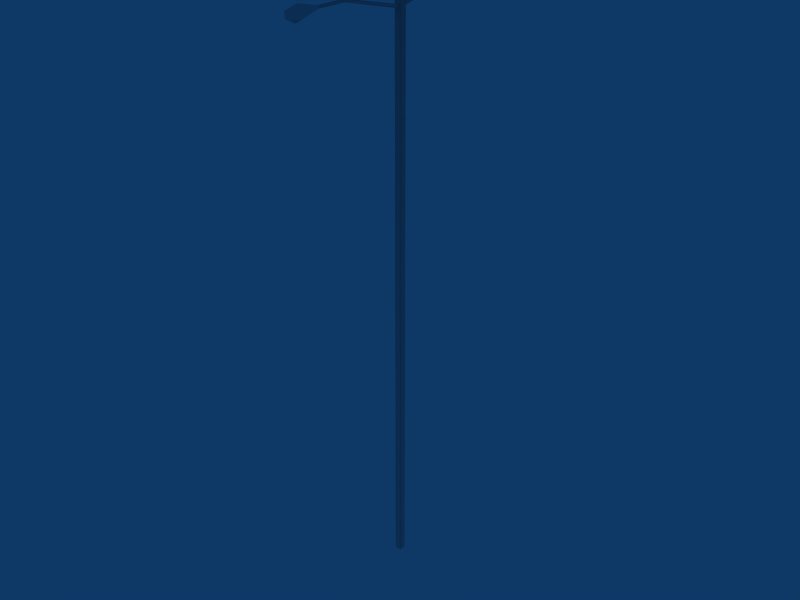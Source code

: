 # Source: ag_doublelight.blend  (saved by Blender 2.40.0; exported with 4.5.12 LTS)
import bpy
from mathutils import Matrix  # noqa: F401  (used for matrix-valued properties, if any)

bpy.ops.wm.read_factory_settings(use_empty=True)
scene = bpy.context.scene
scene.name = 'Scene'

# ---- collections
col_collection_1 = bpy.data.collections.new('Collection 1'); scene.collection.children.link(col_collection_1)
col_collection_4 = bpy.data.collections.new('Collection 4'); scene.collection.children.link(col_collection_4)
col_collection_4.hide_render = True
col_collection_4.hide_viewport = True

# ---- world
world_world = bpy.data.worlds.new('World'); scene.world = world_world
world_world.color = (0.05656, 0.2208, 0.4)
world_world.use_sun_shadow = False
world_world.sun_shadow_jitter_overblur = 0.0
world_world.cycles.sampling_method = 'MANUAL'
world_world.cycles.sample_map_resolution = 256

# ---- meshes
me_cube = bpy.data.meshes.new('Cube')
me_cube.from_pydata([(0.1, 15.0, -0.1), (0.1, -3.2, -0.1), (-0.1, -3.2, -0.1), (-0.1, 15.0, -0.1), (0.1, 15.0, 0.1), (0.1, -3.2, 0.1), (-0.1, -3.2, 0.1), (-0.1, 15.0, 0.1), (-2.1, 14.93, -7.966e-07), (-0.1, 14.45, -6.77e-07), (-0.1, 14.55, 0.05), (-2.1, 15.01, 0.04), (-2.1, 15.01, -0.04), (-0.1, 14.55, -0.05), (-3.03, 14.93, -8.372e-07), (-3.03, 15.01, 0.04), (-3.03, 15.01, -0.04), (-3.56, 14.85, 0.1), (-3.56, 14.85, -0.1), (-3.56, 15.12, 0.19), (-3.56, 15.12, -0.19), (-4.06, 14.85, 0.1), (-4.06, 14.85, -0.1), (-4.06, 15.03, 0.13), (-4.06, 15.03, -0.13), (-3.75, 14.73, -8.376e-07), (-3.87, 14.73, -8.428e-07), (3.87, 14.73, -1.066e-07), (3.75, 14.73, -1.223e-07), (4.06, 15.03, 0.13), (4.06, 15.03, -0.13), (4.06, 14.85, 0.1), (4.06, 14.85, -0.1), (3.56, 15.12, 0.19), (3.56, 15.12, -0.19), (3.56, 14.85, 0.1), (3.56, 14.85, -0.1), (3.03, 15.01, 0.04), (3.03, 15.01, -0.04), (3.03, 14.93, -2.031e-07), (0.1, 14.55, 0.05), (2.1, 15.01, 0.04), (2.1, 15.01, -0.04), (0.1, 14.55, -0.05), (0.1, 14.45, -5.775e-07), (2.1, 14.93, -3.251e-07)], [], [(0, 1, 2, 3), (4, 7, 6, 5), (0, 4, 5, 1), (2, 6, 7, 3), (4, 0, 3, 7), (10, 13, 12, 11), (9, 10, 11, 8), (8, 12, 13, 9), (11, 12, 16, 15), (8, 11, 15, 14), (12, 8, 14, 16), (14, 17, 18), (15, 16, 20, 19), (14, 15, 19, 17), (16, 14, 18, 20), (19, 20, 24, 23), (17, 19, 23, 21), (20, 18, 22, 24), (21, 23, 24, 22), (18, 17, 25), (17, 21, 26, 25), (21, 22, 26), (22, 18, 25, 26), (31, 35, 28, 27), (32, 31, 27), (36, 32, 27, 28), (35, 36, 28), (32, 30, 29, 31), (33, 35, 31, 29), (36, 34, 30, 32), (34, 33, 29, 30), (37, 39, 35, 33), (39, 38, 34, 36), (38, 37, 33, 34), (39, 36, 35), (41, 45, 39, 37), (45, 42, 38, 39), (42, 41, 37, 38), (45, 41, 40, 44), (44, 43, 42, 45), (43, 40, 41, 42)])
me_cube.polygons.foreach_set('use_smooth', [1, 1, 1, 1, 1, 1, 1, 1, 1, 1, 1, 0, 0, 0, 0, 0, 0, 0, 0, 1, 1, 1, 1, 1, 1, 1, 1, 0, 0, 0, 0, 0, 0, 0, 0, 1, 1, 1, 1, 1, 1])
_uv = me_cube.uv_layers.new(name='UVMap')
_uv.uv.foreach_set('vector', [0.1328, 0.6328, 0.1328, 0.6328, 0.1328, 0.6328, 0.1328, 0.6328, 0.1328, 0.6328, 0.1328, 0.6328, 0.1328, 0.6328, 0.1328, 0.6328, 0.1328, 0.6328, 0.1328, 0.6328, 0.1328, 0.6328, 0.1328, 0.6328, 0.1328, 0.6328, 0.1328, 0.6328, 0.1328, 0.6328, 0.1328, 0.6328, 0.1328, 0.6328, 0.1328, 0.6328, 0.1328, 0.6328, 0.1328, 0.6328, 0.3984, 0.6484, 0.3984, 0.6484, 0.3984, 0.6484, 0.3984, 0.6484, 0.3984, 0.6484, 0.3984, 0.6484, 0.3984, 0.6484, 0.3984, 0.6484, 0.3984, 0.6484, 0.3984, 0.6484, 0.3984, 0.6484, 0.3984, 0.6484, 0.3984, 0.6484, 0.3984, 0.6484, 0.3984, 0.6484, 0.3984, 0.6484, 0.3984, 0.6484, 0.3984, 0.6484, 0.3984, 0.6484, 0.3984, 0.6484, 0.3984, 0.6484, 0.3984, 0.6484, 0.3984, 0.6484, 0.3984, 0.6484, 0.1328, 0.6328, 0.1328, 0.6328, 0.1328, 0.6328, 0.1328, 0.6328, 0.1328, 0.6328, 0.1328, 0.6328, 0.1328, 0.6328, 0.1328, 0.6328, 0.1328, 0.6328, 0.1328, 0.6328, 0.1328, 0.6328, 0.1328, 0.6328, 0.1328, 0.6328, 0.1328, 0.6328, 0.1328, 0.6328, 0.1328, 0.6328, 0.1328, 0.6328, 0.1328, 0.6328, 0.1328, 0.6328, 0.1328, 0.6328, 0.1328, 0.6328, 0.1328, 0.6328, 0.1328, 0.6328, 0.1328, 0.6328, 0.1328, 0.6328, 0.1328, 0.6328, 0.1328, 0.6328, 0.1328, 0.6328, 0.1328, 0.6328, 0.1328, 0.6328, 0.1328, 0.6328, 0.7109, 0.4609, 0.7109, 0.4609, 0.7109, 0.4609, 0.7109, 0.4609, 0.7109, 0.4609, 0.7109, 0.4609, 0.7109, 0.4609, 0.7109, 0.4609, 0.7109, 0.4609, 0.7109, 0.4609, 0.7109, 0.4609, 0.7109, 0.4609, 0.7109, 0.4609, 0.7109, 0.4609, 0.7109, 0.4609, 0.7109, 0.4609, 0.7109, 0.4609, 0.7109, 0.4609, 0.7109, 0.4609, 0.7109, 0.4609, 0.7109, 0.4609, 0.7109, 0.4609, 0.7109, 0.4609, 0.7109, 0.4609, 0.7109, 0.4609, 0.7109, 0.4609, 0.7109, 0.4609, 0.7109, 0.4609, 0.1328, 0.6328, 0.1328, 0.6328, 0.1328, 0.6328, 0.1328, 0.6328, 0.1328, 0.6328, 0.1328, 0.6328, 0.1328, 0.6328, 0.1328, 0.6328, 0.1328, 0.6328, 0.1328, 0.6328, 0.1328, 0.6328, 0.1328, 0.6328, 0.1328, 0.6328, 0.1328, 0.6328, 0.1328, 0.6328, 0.1328, 0.6328, 0.1328, 0.6328, 0.1328, 0.6328, 0.1328, 0.6328, 0.1328, 0.6328, 0.1328, 0.6328, 0.1328, 0.6328, 0.1328, 0.6328, 0.1328, 0.6328, 0.1328, 0.6328, 0.1328, 0.6328, 0.1328, 0.6328, 0.1328, 0.6328, 0.1328, 0.6328, 0.1328, 0.6328, 0.1328, 0.6328, 0.3984, 0.6484, 0.3984, 0.6484, 0.3984, 0.6484, 0.3984, 0.6484, 0.3984, 0.6484, 0.3984, 0.6484, 0.3984, 0.6484, 0.3984, 0.6484, 0.3984, 0.6484, 0.3984, 0.6484, 0.3984, 0.6484, 0.3984, 0.6484, 0.3984, 0.6484, 0.3984, 0.6484, 0.3984, 0.6484, 0.3984, 0.6484, 0.3984, 0.6484, 0.3984, 0.6484, 0.3984, 0.6484, 0.3984, 0.6484, 0.3984, 0.6484, 0.3984, 0.6484, 0.3984, 0.6484, 0.3984, 0.6484])
_ca = me_cube.color_attributes.new('Col', 'BYTE_COLOR', 'CORNER')
_ca.data.foreach_set('color', [1.0, 1.0, 1.0, 1.0, 1.0, 1.0, 1.0, 1.0, 1.0, 1.0, 1.0, 1.0, 1.0, 1.0, 1.0, 1.0, 1.0, 1.0, 1.0, 1.0, 1.0, 1.0, 1.0, 1.0, 1.0, 1.0, 1.0, 1.0, 1.0, 1.0, 1.0, 1.0, 1.0, 1.0, 1.0, 1.0, 1.0, 1.0, 1.0, 1.0, 1.0, 1.0, 1.0, 1.0, 1.0, 1.0, 1.0, 1.0, 1.0, 1.0, 1.0, 1.0, 1.0, 1.0, 1.0, 1.0, 1.0, 1.0, 1.0, 1.0, 1.0, 1.0, 1.0, 1.0, 1.0, 1.0, 1.0, 1.0, 1.0, 1.0, 1.0, 1.0, 1.0, 1.0, 1.0, 1.0, 1.0, 1.0, 1.0, 1.0, 1.0, 1.0, 1.0, 1.0, 1.0, 1.0, 1.0, 1.0, 1.0, 1.0, 1.0, 1.0, 1.0, 1.0, 1.0, 1.0, 1.0, 1.0, 1.0, 1.0, 1.0, 1.0, 1.0, 1.0, 1.0, 1.0, 1.0, 1.0, 1.0, 1.0, 1.0, 1.0, 1.0, 1.0, 1.0, 1.0, 1.0, 1.0, 1.0, 1.0, 1.0, 1.0, 1.0, 1.0, 1.0, 1.0, 1.0, 1.0, 1.0, 1.0, 1.0, 1.0, 1.0, 1.0, 1.0, 1.0, 1.0, 1.0, 1.0, 1.0, 1.0, 1.0, 1.0, 1.0, 1.0, 1.0, 1.0, 1.0, 1.0, 1.0, 1.0, 1.0, 1.0, 1.0, 1.0, 1.0, 1.0, 1.0, 1.0, 1.0, 1.0, 1.0, 1.0, 1.0, 1.0, 1.0, 1.0, 1.0, 1.0, 1.0, 1.0, 1.0, 1.0, 1.0, 1.0, 1.0, 1.0, 1.0, 1.0, 1.0, 1.0, 1.0, 1.0, 1.0, 1.0, 1.0, 1.0, 1.0, 1.0, 1.0, 1.0, 1.0, 1.0, 1.0, 1.0, 1.0, 1.0, 1.0, 1.0, 1.0, 1.0, 1.0, 1.0, 1.0, 1.0, 1.0, 1.0, 1.0, 1.0, 1.0, 1.0, 1.0, 1.0, 1.0, 1.0, 1.0, 1.0, 1.0, 1.0, 1.0, 1.0, 1.0, 1.0, 1.0, 1.0, 1.0, 1.0, 1.0, 1.0, 1.0, 1.0, 1.0, 1.0, 1.0, 1.0, 1.0, 1.0, 1.0, 1.0, 1.0, 1.0, 1.0, 1.0, 1.0, 1.0, 1.0, 1.0, 1.0, 1.0, 1.0, 1.0, 1.0, 1.0, 1.0, 1.0, 1.0, 1.0, 1.0, 1.0, 1.0, 1.0, 1.0, 1.0, 1.0, 1.0, 1.0, 1.0, 1.0, 1.0, 1.0, 1.0, 1.0, 1.0, 1.0, 1.0, 1.0, 1.0, 1.0, 1.0, 1.0, 1.0, 1.0, 1.0, 1.0, 1.0, 1.0, 1.0, 1.0, 1.0, 1.0, 1.0, 1.0, 1.0, 1.0, 1.0, 1.0, 1.0, 1.0, 1.0, 1.0, 1.0, 1.0, 1.0, 1.0, 1.0, 1.0, 1.0, 1.0, 1.0, 1.0, 1.0, 1.0, 1.0, 1.0, 1.0, 1.0, 1.0, 1.0, 1.0, 1.0, 1.0, 1.0, 1.0, 1.0, 1.0, 1.0, 1.0, 1.0, 1.0, 1.0, 1.0, 1.0, 1.0, 1.0, 1.0, 1.0, 1.0, 1.0, 1.0, 1.0, 1.0, 1.0, 1.0, 1.0, 1.0, 1.0, 1.0, 1.0, 1.0, 1.0, 1.0, 1.0, 1.0, 1.0, 1.0, 1.0, 1.0, 1.0, 1.0, 1.0, 1.0, 1.0, 1.0, 1.0, 1.0, 1.0, 1.0, 1.0, 1.0, 1.0, 1.0, 1.0, 1.0, 1.0, 1.0, 1.0, 1.0, 1.0, 1.0, 1.0, 1.0, 1.0, 1.0, 1.0, 1.0, 1.0, 1.0, 1.0, 1.0, 1.0, 1.0, 1.0, 1.0, 1.0, 1.0, 1.0, 1.0, 1.0, 1.0, 1.0, 1.0, 1.0, 1.0, 1.0, 1.0, 1.0, 1.0, 1.0, 1.0, 1.0, 1.0, 1.0, 1.0, 1.0, 1.0, 1.0, 1.0, 1.0, 1.0, 1.0, 1.0, 1.0, 1.0, 1.0, 1.0, 1.0, 1.0, 1.0, 1.0, 1.0, 1.0, 1.0, 1.0, 1.0, 1.0, 1.0, 1.0, 1.0, 1.0, 1.0, 1.0, 1.0, 1.0, 1.0, 1.0, 1.0, 1.0, 1.0, 1.0, 1.0, 1.0, 1.0, 1.0, 1.0, 1.0, 1.0, 1.0, 1.0, 1.0, 1.0, 1.0, 1.0, 1.0, 1.0, 1.0, 1.0, 1.0, 1.0, 1.0, 1.0, 1.0, 1.0, 1.0, 1.0, 1.0, 1.0, 1.0, 1.0, 1.0, 1.0, 1.0, 1.0, 1.0, 1.0, 1.0, 1.0, 1.0, 1.0, 1.0, 1.0, 1.0, 1.0, 1.0, 1.0, 1.0, 1.0, 1.0, 1.0, 1.0, 1.0, 1.0, 1.0, 1.0, 1.0, 1.0, 1.0, 1.0, 1.0, 1.0, 1.0, 1.0, 1.0, 1.0, 1.0, 1.0, 1.0, 1.0, 1.0, 1.0, 1.0, 1.0, 1.0, 1.0, 1.0, 1.0, 1.0, 1.0, 1.0, 1.0, 1.0, 1.0, 1.0, 1.0, 1.0, 1.0, 1.0, 1.0, 1.0, 1.0, 1.0, 1.0, 1.0, 1.0, 1.0, 1.0, 1.0, 1.0, 1.0, 1.0, 1.0, 1.0, 1.0, 1.0, 1.0, 1.0, 1.0, 1.0, 1.0, 1.0, 1.0, 1.0, 1.0, 1.0, 1.0, 1.0, 1.0, 1.0, 1.0, 1.0, 1.0, 1.0, 1.0, 1.0, 1.0, 1.0, 1.0, 1.0, 1.0, 1.0, 1.0, 1.0, 1.0, 1.0, 1.0, 1.0, 1.0, 1.0, 1.0, 1.0, 1.0, 1.0, 1.0, 1.0, 1.0, 1.0, 1.0, 1.0, 1.0, 1.0, 1.0, 1.0, 1.0, 1.0, 1.0, 1.0, 1.0, 1.0, 1.0, 1.0, 1.0, 1.0, 1.0, 1.0, 1.0, 1.0, 1.0, 1.0, 1.0, 1.0, 1.0, 1.0, 1.0, 1.0, 1.0, 1.0, 1.0, 1.0, 1.0, 1.0, 1.0, 1.0, 1.0])
me_cube.use_remesh_preserve_volume = False
me_cube.use_remesh_preserve_attributes = False
me_cube.use_mirror_vertex_groups = False
me_cube.update()
me_mesh = bpy.data.meshes.new('Mesh')
me_mesh.from_pydata([(-0.1, 4.04, 14.85), (0.128, 4.04, 15.04), (0.096, 4.04, 14.85), (-0.132, 4.04, 15.03), (-0.04, 2.084, 15.0), (0.012, 0.124, 14.44), (-0.044, 0.124, 14.55), (0.004, 2.076, 14.93), (0.044, 2.084, 15.0), (0.068, 0.124, 14.55), (-0.036, 3.0, 15.0), (0.0, 3.0, 14.93), (0.036, 3.0, 15.0), (-0.104, 3.528, 14.85), (-0.188, 3.528, 15.12), (0.188, 3.532, 15.12), (0.088, 3.528, 14.85), (-0.032, 3.844, 14.73), (0.028, 3.724, 14.73), (-0.032, 3.724, 14.73), (0.024, 3.844, 14.73), (-0.092, -0.152, 14.44), (-0.148, 0.012, -3.14), (-0.092, -0.152, -3.14), (-0.148, 0.012, 14.97), (0.08, -0.152, 14.44), (0.08, -0.152, -3.14), (0.132, 0.012, 14.97), (0.132, 0.012, -3.14), (-0.092, -0.152, 14.97), (0.088, -4.068, 14.85), (-0.14, -4.068, 15.04), (-0.108, -4.068, 14.85), (0.124, -4.068, 15.03), (0.08, -0.152, 14.97), (-0.008, 0.112, 14.97), (-0.008, -0.152, 14.44), (0.048, -0.152, 14.55), (-0.064, -0.152, 14.55), (0.036, -2.116, 15.0), (-0.008, -2.104, 14.93), (-0.048, -2.116, 15.0), (0.032, -3.032, 15.0), (-0.008, -3.032, 14.93), (-0.044, -3.032, 15.0), (0.096, -3.56, 14.85), (0.176, -3.56, 15.12), (-0.196, -3.56, 15.12), (-0.096, -3.56, 14.85), (0.024, -3.872, 14.73), (-0.036, -3.752, 14.73), (0.024, -3.752, 14.73), (-0.036, -3.872, 14.73), (-0.008, 0.112, -3.14)], [], [(0, 1, 2), (1, 0, 3), (4, 5, 6), (5, 4, 7), (8, 6, 9), (6, 8, 4), (7, 9, 5), (9, 7, 8), (10, 7, 4), (7, 10, 11), (12, 4, 8), (4, 12, 10), (11, 8, 7), (8, 11, 12), (13, 10, 14), (14, 12, 15), (12, 14, 10), (16, 12, 11), (12, 16, 15), (16, 11, 13), (0, 14, 3), (14, 0, 13), (14, 1, 3), (1, 14, 15), (15, 2, 1), (2, 15, 16), (17, 18, 19), (18, 17, 20), (20, 0, 2), (0, 20, 17), (18, 2, 16), (2, 18, 20), (19, 16, 13), (16, 19, 18), (13, 0, 17), (13, 17, 19), (10, 13, 11), (21, 22, 23), (22, 21, 24), (25, 23, 26), (25, 21, 23), (27, 26, 28), (26, 27, 25), (24, 21, 29), (30, 31, 32), (31, 30, 33), (34, 25, 27), (34, 24, 29), (34, 35, 24), (34, 27, 35), (36, 21, 25), (37, 25, 34), (25, 37, 36), (38, 34, 29), (34, 38, 37), (39, 36, 37), (36, 39, 40), (41, 37, 38), (37, 41, 39), (40, 38, 36), (38, 40, 41), (42, 40, 39), (40, 42, 43), (44, 39, 41), (39, 44, 42), (43, 41, 40), (41, 43, 44), (45, 42, 46), (42, 45, 43), (46, 44, 47), (44, 46, 42), (48, 44, 43), (44, 48, 47), (48, 43, 45), (30, 46, 33), (46, 30, 45), (46, 31, 33), (31, 46, 47), (47, 32, 31), (32, 47, 48), (49, 50, 51), (50, 49, 52), (52, 30, 32), (30, 52, 49), (50, 32, 48), (32, 50, 52), (51, 48, 45), (48, 51, 50), (49, 45, 30), (45, 49, 51), (38, 21, 36), (29, 21, 38), (53, 24, 35), (24, 53, 22), (28, 35, 27), (35, 28, 53)])
me_mesh.polygons.foreach_set('use_smooth', [0, 0, 1, 1, 1, 1, 1, 1, 1, 1, 1, 1, 1, 1, 0, 0, 0, 0, 0, 0, 0, 0, 0, 0, 0, 0, 0, 0, 0, 0, 0, 0, 0, 0, 0, 0, 0, 1, 1, 1, 1, 1, 1, 1, 0, 0, 1, 0, 0, 0, 0, 0, 0, 0, 0, 1, 1, 1, 1, 1, 1, 1, 1, 1, 1, 1, 1, 0, 0, 0, 0, 0, 0, 0, 0, 0, 0, 0, 0, 0, 0, 0, 0, 0, 0, 0, 0, 0, 0, 0, 0, 0, 1, 1, 1, 1])
_uv = me_mesh.uv_layers.new(name='UVMap')
_uv.uv.foreach_set('vector', [0.675, 0.066, 0.731, 0.114, 0.723, 0.066, 0.731, 0.114, 0.675, 0.066, 0.667, 0.113, 0.85, 0.32, 0.827, 0.573, 0.85, 0.573, 0.827, 0.573, 0.85, 0.32, 0.827, 0.32, 0.873, 0.32, 0.85, 0.573, 0.872, 0.573, 0.85, 0.573, 0.873, 0.32, 0.85, 0.32, 0.827, 0.32, 0.804, 0.573, 0.827, 0.573, 0.804, 0.573, 0.827, 0.32, 0.804, 0.32, 0.873, 0.32, 0.85, 0.573, 0.873, 0.573, 0.85, 0.573, 0.873, 0.32, 0.85, 0.32, 0.827, 0.32, 0.804, 0.573, 0.827, 0.573, 0.804, 0.573, 0.827, 0.32, 0.804, 0.32, 0.85, 0.32, 0.827, 0.573, 0.85, 0.573, 0.827, 0.573, 0.85, 0.32, 0.827, 0.32, 0.742, 0.139, 0.876, 0.164, 0.743, 0.209, 0.743, 0.213, 0.871, 0.267, 0.743, 0.304, 0.871, 0.267, 0.743, 0.213, 0.871, 0.249, 0.744, 0.139, 0.876, 0.165, 0.875, 0.146, 0.876, 0.165, 0.744, 0.139, 0.742, 0.208, 0.864, 0.066, 0.737, 0.09, 0.864, 0.116, 0.614, 0.154, 0.743, 0.209, 0.624, 0.204, 0.743, 0.209, 0.614, 0.154, 0.742, 0.139, 0.743, 0.213, 0.619, 0.29, 0.619, 0.227, 0.619, 0.29, 0.743, 0.213, 0.743, 0.304, 0.742, 0.208, 0.614, 0.154, 0.623, 0.204, 0.614, 0.154, 0.742, 0.208, 0.744, 0.139, 0.652, 0.394, 0.676, 0.441, 0.652, 0.441, 0.676, 0.441, 0.652, 0.394, 0.675, 0.394, 0.675, 0.394, 0.623, 0.317, 0.7, 0.317, 0.623, 0.317, 0.675, 0.394, 0.652, 0.394, 0.676, 0.441, 0.7, 0.317, 0.7, 0.517, 0.7, 0.317, 0.676, 0.441, 0.675, 0.394, 0.652, 0.441, 0.7, 0.517, 0.623, 0.518, 0.7, 0.517, 0.652, 0.441, 0.676, 0.441, 0.623, 0.518, 0.623, 0.317, 0.652, 0.394, 0.623, 0.518, 0.652, 0.394, 0.652, 0.441, 0.876, 0.164, 0.742, 0.139, 0.875, 0.146, 0.993, 0.913, 0.988, 0.002, 0.993, 0.002, 0.988, 0.002, 0.993, 0.913, 0.988, 0.94, 0.998, 0.913, 0.993, 0.002, 0.998, 0.002, 0.998, 0.913, 0.993, 0.913, 0.993, 0.002, 0.983, 0.94, 0.988, 0.002, 0.983, 0.002, 0.988, 0.002, 0.983, 0.94, 0.988, 0.913, 0.988, 0.94, 0.993, 0.913, 0.993, 0.94, 0.675, 0.066, 0.731, 0.114, 0.723, 0.066, 0.731, 0.114, 0.675, 0.066, 0.667, 0.113, 0.988, 0.94, 0.988, 0.913, 0.983, 0.94, 0.71, 0.533, 0.771, 0.577, 0.724, 0.577, 0.71, 0.533, 0.785, 0.533, 0.771, 0.577, 0.71, 0.533, 0.747, 0.505, 0.785, 0.533, 0.996, 0.913, 0.993, 0.913, 0.998, 0.913, 0.998, 0.918, 0.998, 0.913, 0.998, 0.94, 0.998, 0.913, 0.998, 0.918, 0.996, 0.913, 0.994, 0.918, 0.998, 0.94, 0.993, 0.94, 0.998, 0.94, 0.994, 0.918, 0.998, 0.918, 0.85, 0.32, 0.827, 0.573, 0.85, 0.573, 0.827, 0.573, 0.85, 0.32, 0.827, 0.32, 0.873, 0.32, 0.85, 0.573, 0.872, 0.573, 0.85, 0.573, 0.873, 0.32, 0.85, 0.32, 0.827, 0.32, 0.804, 0.573, 0.827, 0.573, 0.804, 0.573, 0.827, 0.32, 0.804, 0.32, 0.873, 0.32, 0.85, 0.573, 0.873, 0.573, 0.85, 0.573, 0.873, 0.32, 0.85, 0.32, 0.827, 0.32, 0.804, 0.573, 0.827, 0.573, 0.804, 0.573, 0.827, 0.32, 0.804, 0.32, 0.85, 0.32, 0.827, 0.573, 0.85, 0.573, 0.827, 0.573, 0.85, 0.32, 0.827, 0.32, 0.742, 0.139, 0.876, 0.164, 0.743, 0.209, 0.876, 0.164, 0.742, 0.139, 0.875, 0.146, 0.743, 0.213, 0.871, 0.267, 0.743, 0.304, 0.871, 0.267, 0.743, 0.213, 0.871, 0.249, 0.744, 0.139, 0.876, 0.165, 0.875, 0.146, 0.876, 0.165, 0.744, 0.139, 0.742, 0.208, 0.864, 0.066, 0.737, 0.09, 0.864, 0.116, 0.614, 0.154, 0.743, 0.209, 0.624, 0.204, 0.743, 0.209, 0.614, 0.154, 0.742, 0.139, 0.743, 0.213, 0.619, 0.29, 0.619, 0.227, 0.619, 0.29, 0.743, 0.213, 0.743, 0.304, 0.742, 0.208, 0.614, 0.154, 0.623, 0.204, 0.614, 0.154, 0.742, 0.208, 0.744, 0.139, 0.652, 0.394, 0.676, 0.441, 0.652, 0.441, 0.676, 0.441, 0.652, 0.394, 0.675, 0.394, 0.675, 0.394, 0.623, 0.317, 0.7, 0.317, 0.623, 0.317, 0.675, 0.394, 0.652, 0.394, 0.676, 0.441, 0.7, 0.317, 0.7, 0.517, 0.7, 0.317, 0.676, 0.441, 0.675, 0.394, 0.652, 0.441, 0.7, 0.517, 0.623, 0.518, 0.7, 0.517, 0.652, 0.441, 0.676, 0.441, 0.652, 0.394, 0.623, 0.518, 0.623, 0.317, 0.623, 0.518, 0.652, 0.394, 0.652, 0.441, 0.994, 0.918, 0.993, 0.913, 0.996, 0.913, 0.993, 0.94, 0.993, 0.913, 0.994, 0.918, 0.978, 0.002, 0.983, 0.94, 0.978, 0.94, 0.983, 0.94, 0.978, 0.002, 0.983, 0.002, 0.977, 0.002, 0.982, 0.94, 0.977, 0.94, 0.982, 0.94, 0.977, 0.002, 0.982, 0.002])
_ca = me_mesh.color_attributes.new('Col', 'BYTE_COLOR', 'CORNER')
_ca.data.foreach_set('color', [1.0, 1.0, 1.0, 1.0, 1.0, 1.0, 1.0, 1.0, 1.0, 1.0, 1.0, 1.0, 1.0, 1.0, 1.0, 1.0, 1.0, 1.0, 1.0, 1.0, 1.0, 1.0, 1.0, 1.0, 1.0, 1.0, 1.0, 1.0, 1.0, 1.0, 1.0, 1.0, 1.0, 1.0, 1.0, 1.0, 1.0, 1.0, 1.0, 1.0, 1.0, 1.0, 1.0, 1.0, 1.0, 1.0, 1.0, 1.0, 1.0, 1.0, 1.0, 1.0, 1.0, 1.0, 1.0, 1.0, 1.0, 1.0, 1.0, 1.0, 1.0, 1.0, 1.0, 1.0, 1.0, 1.0, 1.0, 1.0, 1.0, 1.0, 1.0, 1.0, 1.0, 1.0, 1.0, 1.0, 1.0, 1.0, 1.0, 1.0, 1.0, 1.0, 1.0, 1.0, 1.0, 1.0, 1.0, 1.0, 1.0, 1.0, 1.0, 1.0, 1.0, 1.0, 1.0, 1.0, 1.0, 1.0, 1.0, 1.0, 1.0, 1.0, 1.0, 1.0, 1.0, 1.0, 1.0, 1.0, 1.0, 1.0, 1.0, 1.0, 1.0, 1.0, 1.0, 1.0, 1.0, 1.0, 1.0, 1.0, 1.0, 1.0, 1.0, 1.0, 1.0, 1.0, 1.0, 1.0, 1.0, 1.0, 1.0, 1.0, 1.0, 1.0, 1.0, 1.0, 1.0, 1.0, 1.0, 1.0, 1.0, 1.0, 1.0, 1.0, 1.0, 1.0, 1.0, 1.0, 1.0, 1.0, 1.0, 1.0, 1.0, 1.0, 1.0, 1.0, 1.0, 1.0, 1.0, 1.0, 1.0, 1.0, 1.0, 1.0, 1.0, 1.0, 1.0, 1.0, 1.0, 1.0, 1.0, 1.0, 1.0, 1.0, 1.0, 1.0, 1.0, 1.0, 1.0, 1.0, 1.0, 1.0, 1.0, 1.0, 1.0, 1.0, 1.0, 1.0, 1.0, 1.0, 1.0, 1.0, 1.0, 1.0, 1.0, 1.0, 1.0, 1.0, 1.0, 1.0, 1.0, 1.0, 1.0, 1.0, 1.0, 1.0, 1.0, 1.0, 1.0, 1.0, 1.0, 1.0, 1.0, 1.0, 1.0, 1.0, 1.0, 1.0, 1.0, 1.0, 1.0, 1.0, 1.0, 1.0, 1.0, 1.0, 1.0, 1.0, 1.0, 1.0, 1.0, 1.0, 1.0, 1.0, 1.0, 1.0, 1.0, 1.0, 1.0, 1.0, 1.0, 1.0, 1.0, 1.0, 1.0, 1.0, 1.0, 1.0, 1.0, 1.0, 1.0, 1.0, 1.0, 1.0, 1.0, 1.0, 1.0, 1.0, 1.0, 1.0, 1.0, 1.0, 1.0, 1.0, 1.0, 1.0, 1.0, 1.0, 1.0, 1.0, 1.0, 1.0, 1.0, 1.0, 1.0, 1.0, 1.0, 1.0, 1.0, 1.0, 1.0, 1.0, 1.0, 1.0, 1.0, 1.0, 1.0, 1.0, 1.0, 1.0, 1.0, 1.0, 1.0, 1.0, 1.0, 1.0, 1.0, 1.0, 1.0, 1.0, 1.0, 1.0, 1.0, 1.0, 1.0, 1.0, 1.0, 1.0, 1.0, 1.0, 1.0, 1.0, 1.0, 1.0, 1.0, 1.0, 1.0, 1.0, 1.0, 1.0, 1.0, 1.0, 1.0, 1.0, 1.0, 1.0, 1.0, 1.0, 1.0, 1.0, 1.0, 1.0, 1.0, 1.0, 1.0, 1.0, 1.0, 1.0, 1.0, 1.0, 1.0, 1.0, 1.0, 1.0, 1.0, 1.0, 1.0, 1.0, 1.0, 1.0, 1.0, 1.0, 1.0, 1.0, 1.0, 1.0, 1.0, 1.0, 1.0, 1.0, 1.0, 1.0, 1.0, 1.0, 1.0, 1.0, 1.0, 1.0, 1.0, 1.0, 1.0, 1.0, 1.0, 1.0, 1.0, 1.0, 1.0, 1.0, 1.0, 1.0, 1.0, 1.0, 1.0, 1.0, 1.0, 1.0, 1.0, 1.0, 1.0, 1.0, 1.0, 1.0, 1.0, 1.0, 1.0, 1.0, 1.0, 1.0, 1.0, 1.0, 1.0, 1.0, 1.0, 1.0, 1.0, 1.0, 1.0, 1.0, 1.0, 1.0, 1.0, 1.0, 1.0, 1.0, 1.0, 1.0, 1.0, 1.0, 1.0, 1.0, 1.0, 1.0, 1.0, 1.0, 1.0, 1.0, 1.0, 1.0, 1.0, 1.0, 1.0, 1.0, 1.0, 1.0, 1.0, 1.0, 1.0, 1.0, 1.0, 1.0, 1.0, 1.0, 1.0, 1.0, 1.0, 1.0, 1.0, 1.0, 1.0, 1.0, 1.0, 1.0, 1.0, 1.0, 1.0, 1.0, 1.0, 1.0, 1.0, 1.0, 1.0, 1.0, 1.0, 1.0, 1.0, 1.0, 1.0, 1.0, 1.0, 1.0, 1.0, 1.0, 1.0, 1.0, 1.0, 1.0, 1.0, 1.0, 1.0, 1.0, 1.0, 1.0, 1.0, 1.0, 1.0, 1.0, 1.0, 1.0, 1.0, 1.0, 1.0, 1.0, 1.0, 1.0, 1.0, 1.0, 1.0, 1.0, 1.0, 1.0, 1.0, 1.0, 1.0, 1.0, 1.0, 1.0, 1.0, 1.0, 1.0, 1.0, 1.0, 1.0, 1.0, 1.0, 1.0, 1.0, 1.0, 1.0, 1.0, 1.0, 1.0, 1.0, 1.0, 1.0, 1.0, 1.0, 1.0, 1.0, 1.0, 1.0, 1.0, 1.0, 1.0, 1.0, 1.0, 1.0, 1.0, 1.0, 1.0, 1.0, 1.0, 1.0, 1.0, 1.0, 1.0, 1.0, 1.0, 1.0, 1.0, 1.0, 1.0, 1.0, 1.0, 1.0, 1.0, 1.0, 1.0, 1.0, 1.0, 1.0, 1.0, 1.0, 1.0, 1.0, 1.0, 1.0, 1.0, 1.0, 1.0, 1.0, 1.0, 1.0, 1.0, 1.0, 1.0, 1.0, 1.0, 1.0, 1.0, 1.0, 1.0, 1.0, 1.0, 1.0, 1.0, 1.0, 1.0, 1.0, 1.0, 1.0, 1.0, 1.0, 1.0, 1.0, 1.0, 1.0, 1.0, 1.0, 1.0, 1.0, 1.0, 1.0, 1.0, 1.0, 1.0, 1.0, 1.0, 1.0, 1.0, 1.0, 1.0, 1.0, 1.0, 1.0, 1.0, 1.0, 1.0, 1.0, 1.0, 1.0, 1.0, 1.0, 1.0, 1.0, 1.0, 1.0, 1.0, 1.0, 1.0, 1.0, 1.0, 1.0, 1.0, 1.0, 1.0, 1.0, 1.0, 1.0, 1.0, 1.0, 1.0, 1.0, 1.0, 1.0, 1.0, 1.0, 1.0, 1.0, 1.0, 1.0, 1.0, 1.0, 1.0, 1.0, 1.0, 1.0, 1.0, 1.0, 1.0, 1.0, 1.0, 1.0, 1.0, 1.0, 1.0, 1.0, 1.0, 1.0, 1.0, 1.0, 1.0, 1.0, 1.0, 1.0, 1.0, 1.0, 1.0, 1.0, 1.0, 1.0, 1.0, 1.0, 1.0, 1.0, 1.0, 1.0, 1.0, 1.0, 1.0, 1.0, 1.0, 1.0, 1.0, 1.0, 1.0, 1.0, 1.0, 1.0, 1.0, 1.0, 1.0, 1.0, 1.0, 1.0, 1.0, 1.0, 1.0, 1.0, 1.0, 1.0, 1.0, 1.0, 1.0, 1.0, 1.0, 1.0, 1.0, 1.0, 1.0, 1.0, 1.0, 1.0, 1.0, 1.0, 1.0, 1.0, 1.0, 1.0, 1.0, 1.0, 1.0, 1.0, 1.0, 1.0, 1.0, 1.0, 1.0, 1.0, 1.0, 1.0, 1.0, 1.0, 1.0, 1.0, 1.0, 1.0, 1.0, 1.0, 1.0, 1.0, 1.0, 1.0, 1.0, 1.0, 1.0, 1.0, 1.0, 1.0, 1.0, 1.0, 1.0, 1.0, 1.0, 1.0, 1.0, 1.0, 1.0, 1.0, 1.0, 1.0, 1.0, 1.0, 1.0, 1.0, 1.0, 1.0, 1.0, 1.0, 1.0, 1.0, 1.0, 1.0, 1.0, 1.0, 1.0, 1.0, 1.0, 1.0, 1.0, 1.0, 1.0, 1.0, 1.0, 1.0, 1.0, 1.0, 1.0, 1.0, 1.0, 1.0, 1.0, 1.0, 1.0, 1.0, 1.0, 1.0, 1.0, 1.0, 1.0, 1.0, 1.0, 1.0, 1.0, 1.0, 1.0, 1.0, 1.0, 1.0, 1.0, 1.0, 1.0, 1.0, 1.0, 1.0, 1.0, 1.0, 1.0, 1.0, 1.0, 1.0, 1.0, 1.0, 1.0, 1.0, 1.0, 1.0, 1.0, 1.0, 1.0, 1.0, 1.0, 1.0, 1.0, 1.0, 1.0, 1.0, 1.0, 1.0, 1.0, 1.0, 1.0, 1.0, 1.0, 1.0, 1.0, 1.0, 1.0, 1.0, 1.0, 1.0, 1.0, 1.0, 1.0, 1.0, 1.0, 1.0, 1.0, 1.0, 1.0, 1.0, 1.0, 1.0, 1.0, 1.0, 1.0, 1.0, 1.0, 1.0, 1.0, 1.0, 1.0, 1.0, 1.0, 1.0, 1.0, 1.0, 1.0, 1.0, 1.0, 1.0, 1.0, 1.0, 1.0, 1.0, 1.0, 1.0, 1.0, 1.0, 1.0, 1.0, 1.0, 1.0, 1.0, 1.0, 1.0, 1.0, 1.0, 1.0, 1.0, 1.0, 1.0, 1.0, 1.0, 1.0, 1.0, 1.0, 1.0, 1.0, 1.0, 1.0, 1.0, 1.0, 1.0, 1.0, 1.0, 1.0, 1.0, 1.0, 1.0, 1.0, 1.0, 1.0, 1.0, 1.0, 1.0, 1.0, 1.0, 1.0, 1.0, 1.0, 1.0, 1.0, 1.0, 1.0, 1.0, 1.0, 1.0, 1.0, 1.0, 1.0, 1.0, 1.0, 1.0, 1.0, 1.0, 1.0, 1.0, 1.0, 1.0, 1.0, 1.0, 1.0, 1.0, 1.0, 1.0, 1.0, 1.0, 1.0, 1.0, 1.0, 1.0, 1.0, 1.0, 1.0, 1.0, 1.0, 1.0, 1.0, 1.0, 1.0, 1.0, 1.0, 1.0, 1.0, 1.0, 1.0, 1.0, 1.0, 1.0, 1.0, 1.0, 1.0, 1.0, 1.0, 1.0, 1.0, 1.0, 1.0, 1.0, 1.0, 1.0, 1.0, 1.0, 1.0, 1.0, 1.0, 1.0, 1.0, 1.0, 1.0, 1.0, 1.0, 1.0, 1.0, 1.0, 1.0, 1.0, 1.0, 1.0, 1.0, 1.0, 1.0, 1.0, 1.0, 1.0, 1.0, 1.0, 1.0, 1.0, 1.0, 1.0, 1.0, 1.0, 1.0, 1.0, 1.0, 1.0, 1.0, 1.0, 1.0, 1.0, 1.0, 1.0, 1.0, 1.0, 1.0, 1.0, 1.0, 1.0, 1.0, 1.0, 1.0, 1.0, 1.0, 1.0, 1.0, 1.0, 1.0, 1.0, 1.0, 1.0, 1.0, 1.0, 1.0, 1.0, 1.0, 1.0, 1.0, 1.0, 1.0, 1.0, 1.0, 1.0, 1.0, 1.0, 1.0, 1.0, 1.0, 1.0, 1.0, 1.0, 1.0, 1.0, 1.0, 1.0, 1.0, 1.0, 1.0, 1.0, 1.0, 1.0, 1.0, 1.0, 1.0, 1.0, 1.0, 1.0, 1.0, 1.0, 1.0, 1.0, 1.0, 1.0, 1.0, 1.0, 1.0, 1.0, 1.0, 1.0, 1.0, 1.0, 1.0, 1.0, 1.0, 1.0, 1.0, 1.0, 1.0, 1.0, 1.0, 1.0, 1.0, 1.0, 1.0, 1.0, 1.0, 1.0, 1.0, 1.0, 1.0, 1.0, 1.0, 1.0, 1.0, 1.0, 1.0, 1.0, 1.0, 1.0, 1.0, 1.0, 1.0, 1.0, 1.0, 1.0, 1.0, 1.0, 1.0, 1.0, 1.0, 1.0, 1.0])
me_mesh.use_remesh_preserve_volume = False
me_mesh.use_remesh_preserve_attributes = False
me_mesh.use_mirror_vertex_groups = False
me_mesh.update()

# ---- objects
ob_cube = bpy.data.objects.new('Cube', me_cube)
ob_mesh = bpy.data.objects.new('Mesh', me_mesh)

# ---- transforms, parenting, visibility, modifiers, constraints
ob_cube.location = (0.0, 0.0, 0.0)
ob_cube.rotation_euler = (1.571, -0.0, 1.571)
ob_cube.lock_rotations_4d = False
ob_cube.empty_display_type = 'ARROWS'
ob_cube.color = (0.0, 0.0, 0.0, 1.0)
ob_cube.lineart.crease_threshold = 0.0
ob_mesh.location = (0.0, 0.0, 0.0)
ob_mesh.lock_rotations_4d = False
ob_mesh.empty_display_type = 'ARROWS'
ob_mesh.color = (0.0, 0.0, 0.0, 1.0)
ob_mesh.lineart.crease_threshold = 0.0

# ---- collection membership
col_collection_1.objects.link(ob_cube)
col_collection_4.objects.link(ob_mesh)

# ---- scene / render settings (as saved in the file)
scene.frame_start = 1; scene.frame_end = 250; scene.frame_set(1)
scene.render.engine = 'BLENDER_EEVEE_NEXT'
scene.render.image_settings.color_mode = 'RGB'
scene.render.image_settings.compression = 90
scene.render.resolution_x = 800
scene.render.resolution_y = 600
scene.render.pixel_aspect_x = 100.0
scene.render.pixel_aspect_y = 100.0
scene.render.fps = 25
scene.render.dither_intensity = 0.0
scene.render.use_compositing = False
scene.render.use_sequencer = False
scene.render.bake_bias = 0.0
scene.render.use_stamp_time = False
scene.render.use_stamp_date = False
scene.render.use_stamp_frame = False
scene.render.use_stamp_camera = False
scene.render.use_stamp_scene = False
scene.render.use_stamp_filename = False
scene.render.use_stamp_render_time = False
scene.render.stamp_font_size = 0
scene.cycles.use_denoising = False
scene.cycles.samples = 10
scene.cycles.sampling_pattern = 'TABULATED_SOBOL'
scene.cycles.light_sampling_threshold = 0.0
scene.cycles.use_adaptive_sampling = False
scene.cycles.use_light_tree = False
scene.cycles.blur_glossy = 0.0
scene.cycles.volume_bounces = 1
scene.cycles.pixel_filter_type = 'GAUSSIAN'
scene.cycles.sample_clamp_indirect = 0.0
scene.view_settings.view_transform = 'Raw'
bpy.context.view_layer.update()

# ---- added for rendering (the .blend has no active camera): camera
cam_auto = bpy.data.cameras.new('AutoCamera')
cam_auto.lens = 50.0
cam_auto.sensor_width = 36.0
cam_auto.clip_end = 1000.0
ob_auto_camera = bpy.data.objects.new('AutoCamera', cam_auto)
scene.collection.objects.link(ob_auto_camera)
ob_auto_camera.location = (18.5473, -22.2643, 20.8022)
ob_auto_camera.rotation_euler = (1.09748, -7.21219e-08, 0.694738)
scene.camera = ob_auto_camera
bpy.context.view_layer.update()
